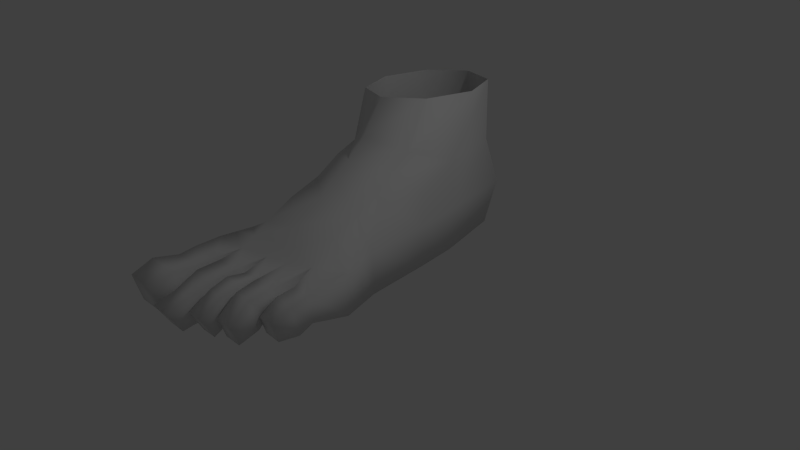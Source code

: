 # Source: Foot.blend  (saved by Blender 2.73.0; exported with 4.5.12 LTS)
import bpy
from mathutils import Matrix  # noqa: F401  (used for matrix-valued properties, if any)

bpy.ops.wm.read_factory_settings(use_empty=True)
scene = bpy.context.scene
scene.name = 'Scene'

# ---- collections
col_collection_1 = bpy.data.collections.new('Collection 1'); scene.collection.children.link(col_collection_1)

# ---- materials (node trees are filled in below, after node groups)
mat_material = bpy.data.materials.new('Material')
mat_material.alpha_threshold = 0.0
mat_material.use_transparent_shadow = False
mat_material.roughness = 0.5
mat_material.line_color = (0.0, 0.0, 0.0, 1.0)

# ---- material node trees

# ---- world
world_world = bpy.data.worlds.new('World'); scene.world = world_world
world_world.color = (0.05088, 0.05088, 0.05088)
world_world.use_sun_shadow = False
world_world.sun_shadow_jitter_overblur = 0.0
world_world.cycles.sampling_method = 'MANUAL'
world_world.cycles.sample_map_resolution = 256

# ---- cameras
cam_camera = bpy.data.cameras.new('Camera')
cam_camera.clip_end = 100.0
cam_camera.lens = 35.0
cam_camera.sensor_width = 32.0
cam_camera.sensor_height = 18.0
cam_camera.ortho_scale = 7.314
cam_camera.dof.focus_distance = 0.0
cam_camera.dof.aperture_fstop = 128.0

# ---- lights
light_lamp = bpy.data.lights.new('Lamp', 'POINT')
light_lamp.transmission_factor = 0.0
light_lamp.cutoff_distance = 30.0
light_lamp.energy = 100.0
light_lamp.shadow_buffer_clip_start = 1.001
light_lamp.shadow_soft_size = 0.1
light_lamp.shadow_maximum_resolution = 0.006
light_lamp.use_absolute_resolution = True
light_lamp.cycles.use_multiple_importance_sampling = False

# ---- meshes
me_foot_plane = bpy.data.meshes.new('Foot_Plane')
me_foot_plane.from_pydata([(-0.007576, 0.0, -1.863), (0.1352, 0.0, -0.7986), (0.5863, 0.0, -0.7963), (0.3525, 0.0, -1.733), (-0.4114, 0.0, -1.625), (-0.6054, 0.0, -0.8105), (-0.07524, 0.0, -0.07185), (0.3873, 0.0, -0.1339), (0.659, 0.0, -0.2266), (-0.6989, 0.0, -0.07185), (-0.737, 0.0, 0.8024), (0.02192, 0.0, 0.8142), (0.3954, 0.0, 0.7075), (0.7469, 0.0, 0.6623), (-0.4409, 0.0, 1.461), (-0.4238, 0.0, 1.669), (-0.0465, 0.0, 1.589), (-0.02802, 0.0, 1.395), (-0.458, 0.0, 1.253), (-0.00955, 0.0, 1.202), (-0.8403, 0.0, 1.449), (-0.8754, 0.0, 1.669), (0.2277, 0.0, 1.337), (0.2321, 0.0, 1.501), (0.5146, 0.0, 1.38), (0.5093, 0.0, 1.232), (0.9018, 0.0, 1.19), (0.8243, 0.0, 0.9263), (0.2233, 0.0, 1.173), (-0.8877, 0.09461, 1.951), (-0.4801, 0.09817, 1.959), (0.504, 0.0, 1.085), (-0.9104, 0.07363, 2.179), (-0.5263, 0.0735, 2.175), (-0.9603, 0.001716, 2.488), (-0.4852, 0.001188, 2.486), (-0.9247, 0.09044, 2.744), (-0.5171, 0.09044, 2.744), (-0.3765, 0.07404, 1.951), (-0.1458, 0.07357, 1.951), (-0.3838, 0.08354, 2.306), (-0.07679, 0.08354, 2.301), (-0.3553, 0.04161, 2.566), (-0.1099, 0.04005, 2.569), (-0.3531, 0.01871, 2.721), (-0.1076, 0.01871, 2.722), (0.6192, 0.103, 1.65), (0.8682, 0.1025, 1.67), (0.5613, 0.01565, 1.828), (0.8599, 0.01714, 1.846), (0.5307, 0.003771, 2.063), (0.7827, 0.003771, 2.078), (0.2321, 0.2243, 1.973), (0.5204, 0.2243, 1.969), (0.2828, 0.06527, 2.144), (0.5242, 0.06715, 2.149), (0.279, -0.008198, 2.409), (0.5204, -0.008198, 2.411), (-0.02304, 0.1062, 1.92), (0.1881, 0.1062, 1.871), (-0.04361, 0.1775, 2.159), (0.2277, 0.1701, 2.152), (-0.006831, 0.08597, 2.364), (0.2131, 0.08452, 2.362), (-0.005454, 0.005609, 2.525), (0.2145, 0.005609, 2.522), (0.5981, 1.224, -0.8337), (0.6789, 2.093, -1.042), (0.4526, 2.072, -1.591), (0.3653, 1.224, -1.696), (-0.007576, 0.5457, -2.092), (-0.05068, 1.224, -1.877), (-0.6037, 1.246, -1.642), (-0.4114, 0.5457, -1.854), (-0.09377, 2.02, -1.818), (0.5863, 0.5457, -0.7963), (0.3525, 0.5457, -1.962), (-0.6241, 1.006, 0.3434), (-0.07524, 1.213, 0.5228), (-0.04385, 1.045, 0.7832), (-0.6166, 0.8575, 0.782), (0.5737, 1.138, 0.432), (0.5488, 0.9779, 0.7037), (0.659, 0.5457, -0.2266), (0.7469, 0.5457, 0.6623), (-0.8754, 0.5457, 1.669), (-0.4238, 0.5457, 1.669), (-0.4849, 0.5333, 2.008), (-0.8925, 0.5297, 1.999), (-0.5255, 0.4903, 2.225), (-0.9097, 0.4905, 2.229), (-0.4844, 0.544, 2.543), (-0.9595, 0.5445, 2.544), (-0.5171, 0.4553, 2.842), (-0.9247, 0.4553, 2.842), (-0.0465, 0.5457, 1.589), (-0.1132, 0.5086, 1.961), (-0.4296, 0.5091, 1.977), (-0.07679, 0.5029, 2.301), (-0.4211, 0.5029, 2.29), (-0.1082, 0.402, 2.613), (-0.3536, 0.4036, 2.609), (-0.109, 0.3251, 2.902), (-0.3544, 0.3251, 2.901), (0.5146, 0.5457, 1.38), (0.9018, 0.5457, 1.19), (0.8647, 0.4704, 1.724), (0.6157, 0.4709, 1.704), (0.8527, 0.4036, 1.93), (0.5541, 0.4021, 1.911), (0.7827, 0.2374, 2.144), (0.5307, 0.2374, 2.129), (0.2321, 0.5457, 1.501), (0.5204, 0.4979, 1.969), (0.2321, 0.4979, 1.973), (0.5166, 0.4804, 2.238), (0.2752, 0.4785, 2.232), (0.5204, 0.2646, 2.503), (0.279, 0.2646, 2.502), (0.1881, 0.477, 1.871), (-0.02304, 0.477, 1.92), (0.2277, 0.5121, 2.152), (-0.02433, 0.5195, 2.146), (0.2158, 0.4597, 2.389), (-0.00408, 0.4612, 2.391), (0.2145, 0.2889, 2.671), (-0.005454, 0.2889, 2.674), (-0.6989, 0.5457, -0.07185), (-0.737, 0.5457, 0.8024), (-0.7916, 0.5457, -0.8105), (-0.8062, 0.0, 1.236), (-0.8062, 0.5457, 1.236), (0.8243, 0.5457, 0.9263), (-0.6401, 1.968, -1.591), (-0.8665, 1.947, -1.042), (-0.7837, 1.266, -0.9263), (-0.0845, 1.586, 0.04573), (-0.09377, 2.02, -0.2659), (0.4526, 2.072, -0.4932), (0.5088, 1.497, -0.1436), (-0.07987, 1.379, 0.2929), (0.5193, 1.341, 0.1303), (-0.6625, 1.309, -0.3079), (-0.6401, 1.968, -0.4932), (-0.5894, 1.229, 0.04356), (0.6285, 0.9505, -0.267), (-0.5202, 0.713, 1.227), (-0.00955, 0.8065, 1.183), (-0.8428, 0.5457, 1.465), (-0.4708, 0.6273, 1.454), (0.4988, 0.7732, 1.035), (-0.02989, 0.6629, 1.406), (0.2503, 0.694, 1.347)], [], [(0, 3, 2, 1), (1, 5, 4, 0), (5, 1, 7, 6), (1, 2, 8, 7), (5, 6, 9), (9, 6, 11, 10), (6, 7, 12, 11), (7, 8, 13, 12), (14, 17, 16, 15), (10, 11, 19, 18), (20, 14, 15, 21), (22, 23, 16, 17), (22, 25, 24, 23), (25, 27, 26, 24), (12, 28, 19, 11), (21, 15, 30, 29), (31, 28, 12, 13), (29, 30, 33, 32), (32, 33, 35, 34), (34, 35, 37, 36), (15, 16, 39, 38), (38, 39, 41, 40), (40, 41, 43, 42), (42, 43, 45, 44), (24, 26, 47, 46), (46, 47, 49, 48), (48, 49, 51, 50), (23, 24, 53, 52), (52, 53, 55, 54), (54, 55, 57, 56), (16, 23, 59, 58), (58, 59, 61, 60), (60, 61, 63, 62), (62, 63, 65, 64), (66, 69, 68, 67), (70, 73, 72, 71), (74, 68, 69, 71), (75, 76, 69, 66), (77, 80, 79, 78), (78, 79, 82, 81), (81, 82, 84, 83), (85, 88, 87, 86), (88, 90, 89, 87), (90, 92, 91, 89), (92, 94, 93, 91), (86, 97, 96, 95), (97, 99, 98, 96), (99, 101, 100, 98), (101, 103, 102, 100), (104, 107, 106, 105), (107, 109, 108, 106), (109, 111, 110, 108), (112, 114, 113, 104), (114, 116, 115, 113), (116, 118, 117, 115), (95, 120, 119, 112), (120, 122, 121, 119), (122, 124, 123, 121), (124, 126, 125, 123), (58, 120, 95, 16), (26, 105, 106, 47), (37, 93, 94, 36), (3, 76, 75, 2), (50, 111, 109, 48), (16, 95, 96, 39), (63, 123, 125, 65), (42, 101, 99, 40), (15, 86, 87, 30), (55, 115, 117, 57), (34, 92, 90, 32), (60, 122, 120, 58), (10, 128, 127, 9), (5, 129, 73, 4), (47, 106, 108, 49), (65, 125, 126, 64), (52, 114, 112, 23), (39, 96, 98, 41), (57, 117, 118, 56), (44, 103, 101, 42), (30, 87, 89, 33), (23, 112, 119, 59), (36, 94, 92, 34), (62, 124, 122, 60), (49, 108, 110, 51), (8, 83, 84, 13), (54, 116, 114, 52), (41, 98, 100, 43), (33, 89, 91, 35), (130, 131, 128, 10), (9, 127, 129, 5), (46, 107, 104, 24), (59, 119, 121, 61), (0, 70, 76, 3), (51, 110, 111, 50), (38, 97, 86, 15), (64, 126, 124, 62), (24, 104, 113, 53), (29, 88, 85, 21), (56, 118, 116, 54), (2, 75, 83, 8), (43, 100, 102, 45), (48, 109, 107, 46), (35, 91, 93, 37), (61, 121, 123, 63), (40, 99, 97, 38), (27, 132, 105, 26), (4, 73, 70, 0), (53, 113, 115, 55), (32, 90, 88, 29), (45, 102, 103, 44), (71, 72, 133, 74), (71, 69, 76, 70), (134, 133, 72, 135), (129, 135, 72, 73), (136, 139, 138, 137), (140, 141, 139, 136), (67, 138, 139, 66), (127, 142, 135, 129), (143, 134, 135, 142), (142, 136, 137, 143), (144, 77, 78, 140), (141, 145, 66, 139), (127, 77, 144, 142), (127, 128, 80, 77), (78, 81, 141, 140), (142, 144, 140, 136), (81, 83, 145, 141), (66, 145, 83, 75), (146, 147, 79, 80), (148, 85, 86, 149), (150, 104, 105, 132), (18, 19, 17, 14), (10, 18, 130), (28, 22, 17, 19), (28, 31, 25, 22), (31, 13, 27, 25), (21, 85, 148, 20), (13, 84, 132, 27), (86, 95, 151, 149), (128, 131, 146, 80), (82, 150, 132, 84), (82, 79, 147, 150), (149, 151, 147, 146), (104, 150, 152, 112), (147, 151, 152, 150), (112, 152, 151, 95), (131, 148, 149, 146), (20, 148, 131, 130), (14, 20, 130, 18)])
me_foot_plane.polygons.foreach_set('use_smooth', [True] * 149)
_k = set([(67, 68), (67, 138), (68, 74), (74, 133), (133, 134), (134, 143), (137, 138), (137, 143)])
me_foot_plane.attributes.new('sharp_edge', 'BOOLEAN', 'EDGE').data.foreach_set('value', [ (min(e.vertices), max(e.vertices)) in _k for e in me_foot_plane.edges])
me_foot_plane.materials.append(mat_material)
me_foot_plane.use_remesh_preserve_volume = False
me_foot_plane.use_remesh_preserve_attributes = False
me_foot_plane.use_mirror_vertex_groups = False
me_foot_plane.update()

# ---- objects
ob_foot_plane = bpy.data.objects.new('Foot_Plane', me_foot_plane)
ob_lamp = bpy.data.objects.new('Lamp', light_lamp)
ob_camera = bpy.data.objects.new('Camera', cam_camera)

# ---- transforms, parenting, visibility, modifiers, constraints
ob_foot_plane.location = (0.0, 0.0, 0.0)
ob_foot_plane.rotation_euler = (1.571, -0.0, 0.0)
ob_foot_plane.lineart.crease_threshold = 0.0
ob_lamp.location = (4.076, 1.005, 5.904)
ob_lamp.rotation_euler = (0.6503, 0.05522, 1.866)
ob_lamp.lock_rotations_4d = False
ob_lamp.empty_display_type = 'ARROWS'
ob_lamp.color = (0.0, 0.0, 0.0, 0.0)
ob_lamp.lineart.crease_threshold = 0.0
ob_camera.location = (7.481, -6.508, 5.344)
ob_camera.rotation_euler = (1.109, 0.01082, 0.8149)
ob_camera.lock_rotations_4d = False
ob_camera.empty_display_type = 'ARROWS'
ob_camera.color = (0.0, 0.0, 0.0, 0.0)
ob_camera.display_type = 'WIRE'
ob_camera.lineart.crease_threshold = 0.0

# ---- collection membership
col_collection_1.objects.link(ob_foot_plane)
col_collection_1.objects.link(ob_lamp)
col_collection_1.objects.link(ob_camera)

# ---- scene / render settings (as saved in the file)
scene.camera = ob_camera
scene.frame_start = 1; scene.frame_end = 250; scene.frame_set(1)
scene.render.engine = 'BLENDER_EEVEE_NEXT'
scene.render.resolution_percentage = 50
scene.render.dither_intensity = 0.0
scene.cycles.use_denoising = False
scene.cycles.samples = 10
scene.cycles.sampling_pattern = 'TABULATED_SOBOL'
scene.cycles.light_sampling_threshold = 0.0
scene.cycles.use_adaptive_sampling = False
scene.cycles.use_light_tree = False
scene.cycles.blur_glossy = 0.0
scene.cycles.pixel_filter_type = 'GAUSSIAN'
scene.cycles.sample_clamp_indirect = 0.0
scene.view_settings.view_transform = 'Standard'
bpy.context.view_layer.update()
